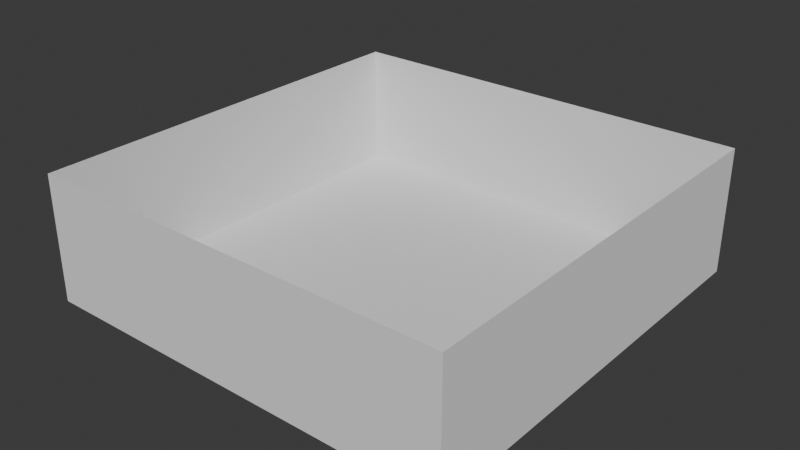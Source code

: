 # Source: Boss_Arena.blend  (saved by Blender 4.2.66; exported with 4.5.12 LTS)
import bpy
from mathutils import Matrix  # noqa: F401  (used for matrix-valued properties, if any)

bpy.ops.wm.read_factory_settings(use_empty=True)
scene = bpy.context.scene
scene.name = 'Scene'

# ---- collections
col_collection = bpy.data.collections.new('Collection'); scene.collection.children.link(col_collection)

# ---- world
world_world = bpy.data.worlds.new('World'); scene.world = world_world
world_world.use_nodes = True; world_world.node_tree.nodes.clear()
_N = world_world.node_tree.nodes; _L = world_world.node_tree.links
n0 = _N.new('ShaderNodeOutputWorld'); n0.name = 'World Output'; n0.location = (300, 300)
n1 = _N.new('ShaderNodeBackground'); n1.name = 'Background'; n1.location = (10, 300)
n1.inputs[0].default_value = (0.05088, 0.05088, 0.05088, 1.0)
_L.new(n1.outputs[0], n0.inputs[0])
n0.is_active_output = True
world_world.color = (0.05088, 0.05088, 0.05088)
world_world.sun_shadow_jitter_overblur = 0.0

# ---- meshes
me_cube_003 = bpy.data.meshes.new('Cube.003')
me_cube_003.from_pydata([(-1.0, -1.0, 0.2964), (-1.0, 1.0, 0.2964), (1.0, -1.0, 0.2964), (1.0, 1.0, 0.2964)], [], [(3, 2, 0, 1)])
_uv = me_cube_003.uv_layers.new(name='UVMap')
_uv.uv.foreach_set('vector', [0.625, 0.5, 0.625, 0.75, 0.875, 0.75, 0.875, 0.5])
me_cube_003.update()
me_cube_004 = bpy.data.meshes.new('Cube.004')
me_cube_004.from_pydata([(-1.0, -1.0, -0.2964), (-1.0, -1.0, 0.2964), (-1.0, 1.0, -0.2964), (-1.0, 1.0, 0.2964), (1.0, -1.0, -0.2964), (1.0, -1.0, 0.2964), (1.0, 1.0, -0.2964), (1.0, 1.0, 0.2964)], [], [(0, 2, 3, 1), (2, 6, 7, 3), (6, 4, 5, 7), (4, 0, 1, 5)])
_uv = me_cube_004.uv_layers.new(name='UVMap')
_uv.uv.foreach_set('vector', [0.375, 0.0, 0.375, 0.25, 0.625, 0.25, 0.625, 0.0, 0.375, 0.25, 0.375, 0.5, 0.625, 0.5, 0.625, 0.25, 0.375, 0.5, 0.375, 0.75, 0.625, 0.75, 0.625, 0.5, 0.375, 0.75, 0.375, 1.0, 0.625, 1.0, 0.625, 0.75])
me_cube_004.update()

# ---- objects
ob_cube = bpy.data.objects.new('Cube', me_cube_003)
ob_cube_001 = bpy.data.objects.new('Cube.001', me_cube_004)

# ---- transforms, parenting, visibility, modifiers, constraints
ob_cube.location = (0.0, 0.0, 0.0)
ob_cube.scale = (-76.21, -76.21, -76.21)
ob_cube_001.location = (0.0, 0.0, 0.0)
ob_cube_001.scale = (-76.21, -76.21, -76.21)

# ---- collection membership
col_collection.objects.link(ob_cube)
col_collection.objects.link(ob_cube_001)

# ---- scene / render settings (as saved in the file)
scene.frame_start = 1; scene.frame_end = 250; scene.frame_set(1)
scene.render.engine = 'BLENDER_EEVEE_NEXT'
bpy.context.view_layer.update()

# ---- added for rendering (the .blend has no active camera and no usable light): camera, sun
cam_auto = bpy.data.cameras.new('AutoCamera')
cam_auto.lens = 50.0
cam_auto.sensor_width = 36.0
cam_auto.clip_end = 3575.95
ob_auto_camera = bpy.data.objects.new('AutoCamera', cam_auto)
scene.collection.objects.link(ob_auto_camera)
ob_auto_camera.location = (203.759, -244.51, 163.007)
ob_auto_camera.rotation_euler = (1.09748, -7.21219e-08, 0.694738)
scene.camera = ob_auto_camera
light_auto_sun = bpy.data.lights.new('AutoSun', 'SUN')
light_auto_sun.energy = 3.0
light_auto_sun.angle = 0.0523599
ob_auto_sun = bpy.data.objects.new('AutoSun', light_auto_sun)
scene.collection.objects.link(ob_auto_sun)
ob_auto_sun.rotation_euler = (0.872665, 0.174533, 0.523599)
bpy.context.view_layer.update()
